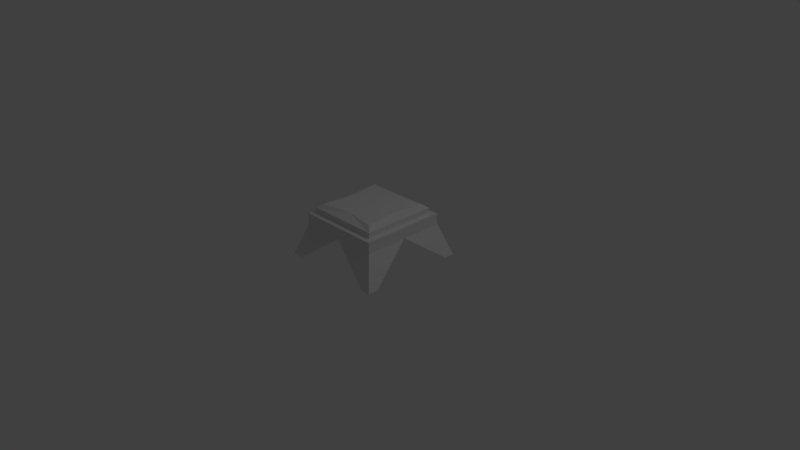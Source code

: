# Source: Stand_Class1.blend  (saved by Blender 2.64.0; exported with 4.5.12 LTS)
import bpy
from mathutils import Matrix  # noqa: F401  (used for matrix-valued properties, if any)

bpy.ops.wm.read_factory_settings(use_empty=True)
scene = bpy.context.scene
scene.name = 'Scene'

# ---- collections
col_collection_1 = bpy.data.collections.new('Collection 1'); scene.collection.children.link(col_collection_1)

# ---- materials (node trees are filled in below, after node groups)
mat_material = bpy.data.materials.new('Material')
mat_material.alpha_threshold = 0.0
mat_material.use_transparent_shadow = False
mat_material.roughness = 0.5
mat_material.line_color = (0.0, 0.0, 0.0, 1.0)

# ---- material node trees

# ---- world
world_world = bpy.data.worlds.new('World'); scene.world = world_world
world_world.color = (0.05088, 0.05088, 0.05088)
world_world.use_sun_shadow = False
world_world.sun_shadow_jitter_overblur = 0.0
world_world.cycles.sampling_method = 'MANUAL'
world_world.cycles.sample_map_resolution = 256

# ---- cameras
cam_camera = bpy.data.cameras.new('Camera')
cam_camera.clip_end = 100.0
cam_camera.lens = 35.0
cam_camera.sensor_width = 32.0
cam_camera.sensor_height = 18.0
cam_camera.ortho_scale = 7.314
cam_camera.dof.focus_distance = 0.0
cam_camera.dof.aperture_fstop = 128.0

# ---- lights
light_lamp = bpy.data.lights.new('Lamp', 'POINT')
light_lamp.transmission_factor = 0.0
light_lamp.cutoff_distance = 30.0
light_lamp.energy = 100.0
light_lamp.shadow_buffer_clip_start = 1.001
light_lamp.shadow_soft_size = 1.0
light_lamp.shadow_maximum_resolution = 0.006
light_lamp.use_absolute_resolution = True
light_lamp.cycles.use_multiple_importance_sampling = False

# ---- meshes
me_cube = bpy.data.meshes.new('Cube')
me_cube.from_pydata([(1.0, 1.0, 5.347), (1.0, 0.0, 5.347), (0.0, 0.0, 5.347), (0.0, 1.0, 5.347), (1.0, 0.0, 6.045), (0.0, 1.0, 6.045), (0.0, 0.0, 7.347), (1.0, 1.0, 6.045), (1.0, 1.0, 6.812), (1.0, 0.0, 6.812), (0.7323, 0.0, 7.347), (0.0, 1.0, 6.812), (0.0, 0.7323, 7.347), (0.8662, 0.8662, 7.347), (1.144, 0.0, 5.99), (0.0, 1.144, 5.402), (1.144, 0.0, 5.402), (1.144, 1.144, 5.402), (1.144, 1.144, 5.99), (0.0, 1.144, 5.99), (1.007, 1.007, 4.426), (1.007, 0.006619, 4.426), (0.006619, 1.007, 4.426), (0.006619, 1.151, 4.481), (1.151, 0.006619, 4.481), (1.151, 1.151, 4.481), (1.405, 1.405, 0.03234), (1.405, 1.16, 0.03234), (1.16, 1.405, 0.03234), (1.16, 1.441, 0.04587), (1.441, 1.16, 0.04587), (1.441, 1.441, 0.04587)], [], [(0, 1, 2, 3), (18, 19, 5, 7), (17, 16, 24, 25), (4, 1, 16, 14), (7, 4, 14, 18), (8, 7, 5, 11), (20, 21, 1, 0), (7, 8, 9, 4), (13, 12, 6, 10), (1, 4, 9, 10, 6, 2), (2, 6, 12, 11, 5, 3), (12, 13, 8, 11), (13, 10, 9, 8), (19, 15, 3, 5), (17, 18, 14, 16), (18, 17, 15, 19), (26, 27, 21, 20), (25, 24, 30, 31), (16, 1, 21, 24), (3, 15, 23, 22), (0, 3, 22, 20), (25, 23, 15, 17), (26, 28, 29, 31), (31, 30, 27, 26), (24, 21, 27, 30), (31, 29, 23, 25), (20, 22, 28, 26), (22, 23, 29, 28)])
me_cube.materials.append(mat_material)
me_cube.use_remesh_preserve_volume = False
me_cube.use_remesh_preserve_attributes = False
me_cube.use_mirror_vertex_groups = False
me_cube.update()

# ---- objects
ob_cube = bpy.data.objects.new('Cube', me_cube)
ob_lamp = bpy.data.objects.new('Lamp', light_lamp)
ob_camera = bpy.data.objects.new('Camera', cam_camera)

# ---- transforms, parenting, visibility, modifiers, constraints
ob_cube.location = (0.0, 0.0, 0.0)
ob_cube.scale = (0.5, 0.5, 0.097)
ob_cube.lock_rotations_4d = False
ob_cube.empty_display_type = 'ARROWS'
ob_cube.lineart.crease_threshold = 0.0
_m = ob_cube.modifiers.new('Mirror', 'MIRROR')
_m.use_axis = (True, True, False)
ob_lamp.location = (4.076, 1.005, 5.904)
ob_lamp.rotation_euler = (0.6503, 0.05522, 1.866)
ob_lamp.lock_rotations_4d = False
ob_lamp.empty_display_type = 'ARROWS'
ob_lamp.color = (0.0, 0.0, 0.0, 0.0)
ob_lamp.lineart.crease_threshold = 0.0
ob_camera.location = (7.481, -6.508, 5.344)
ob_camera.rotation_euler = (1.109, 0.01082, 0.8149)
ob_camera.lock_rotations_4d = False
ob_camera.empty_display_type = 'ARROWS'
ob_camera.color = (0.0, 0.0, 0.0, 0.0)
ob_camera.display_type = 'WIRE'
ob_camera.lineart.crease_threshold = 0.0

# ---- collection membership
col_collection_1.objects.link(ob_cube)
col_collection_1.objects.link(ob_lamp)
col_collection_1.objects.link(ob_camera)

# ---- scene / render settings (as saved in the file)
scene.camera = ob_camera
scene.frame_start = 1; scene.frame_end = 250; scene.frame_set(1)
scene.render.engine = 'BLENDER_EEVEE_NEXT'
scene.render.image_settings.color_mode = 'RGB'
scene.render.image_settings.compression = 90
scene.render.resolution_percentage = 50
scene.render.dither_intensity = 0.0
scene.render.bake_margin = 2
scene.render.bake_bias = 0.0
scene.cycles.use_denoising = False
scene.cycles.samples = 10
scene.cycles.sampling_pattern = 'TABULATED_SOBOL'
scene.cycles.light_sampling_threshold = 0.0
scene.cycles.use_adaptive_sampling = False
scene.cycles.use_light_tree = False
scene.cycles.blur_glossy = 0.0
scene.cycles.volume_bounces = 1
scene.cycles.pixel_filter_type = 'GAUSSIAN'
scene.cycles.sample_clamp_indirect = 0.0
scene.view_settings.view_transform = 'Standard'
bpy.context.view_layer.update()

